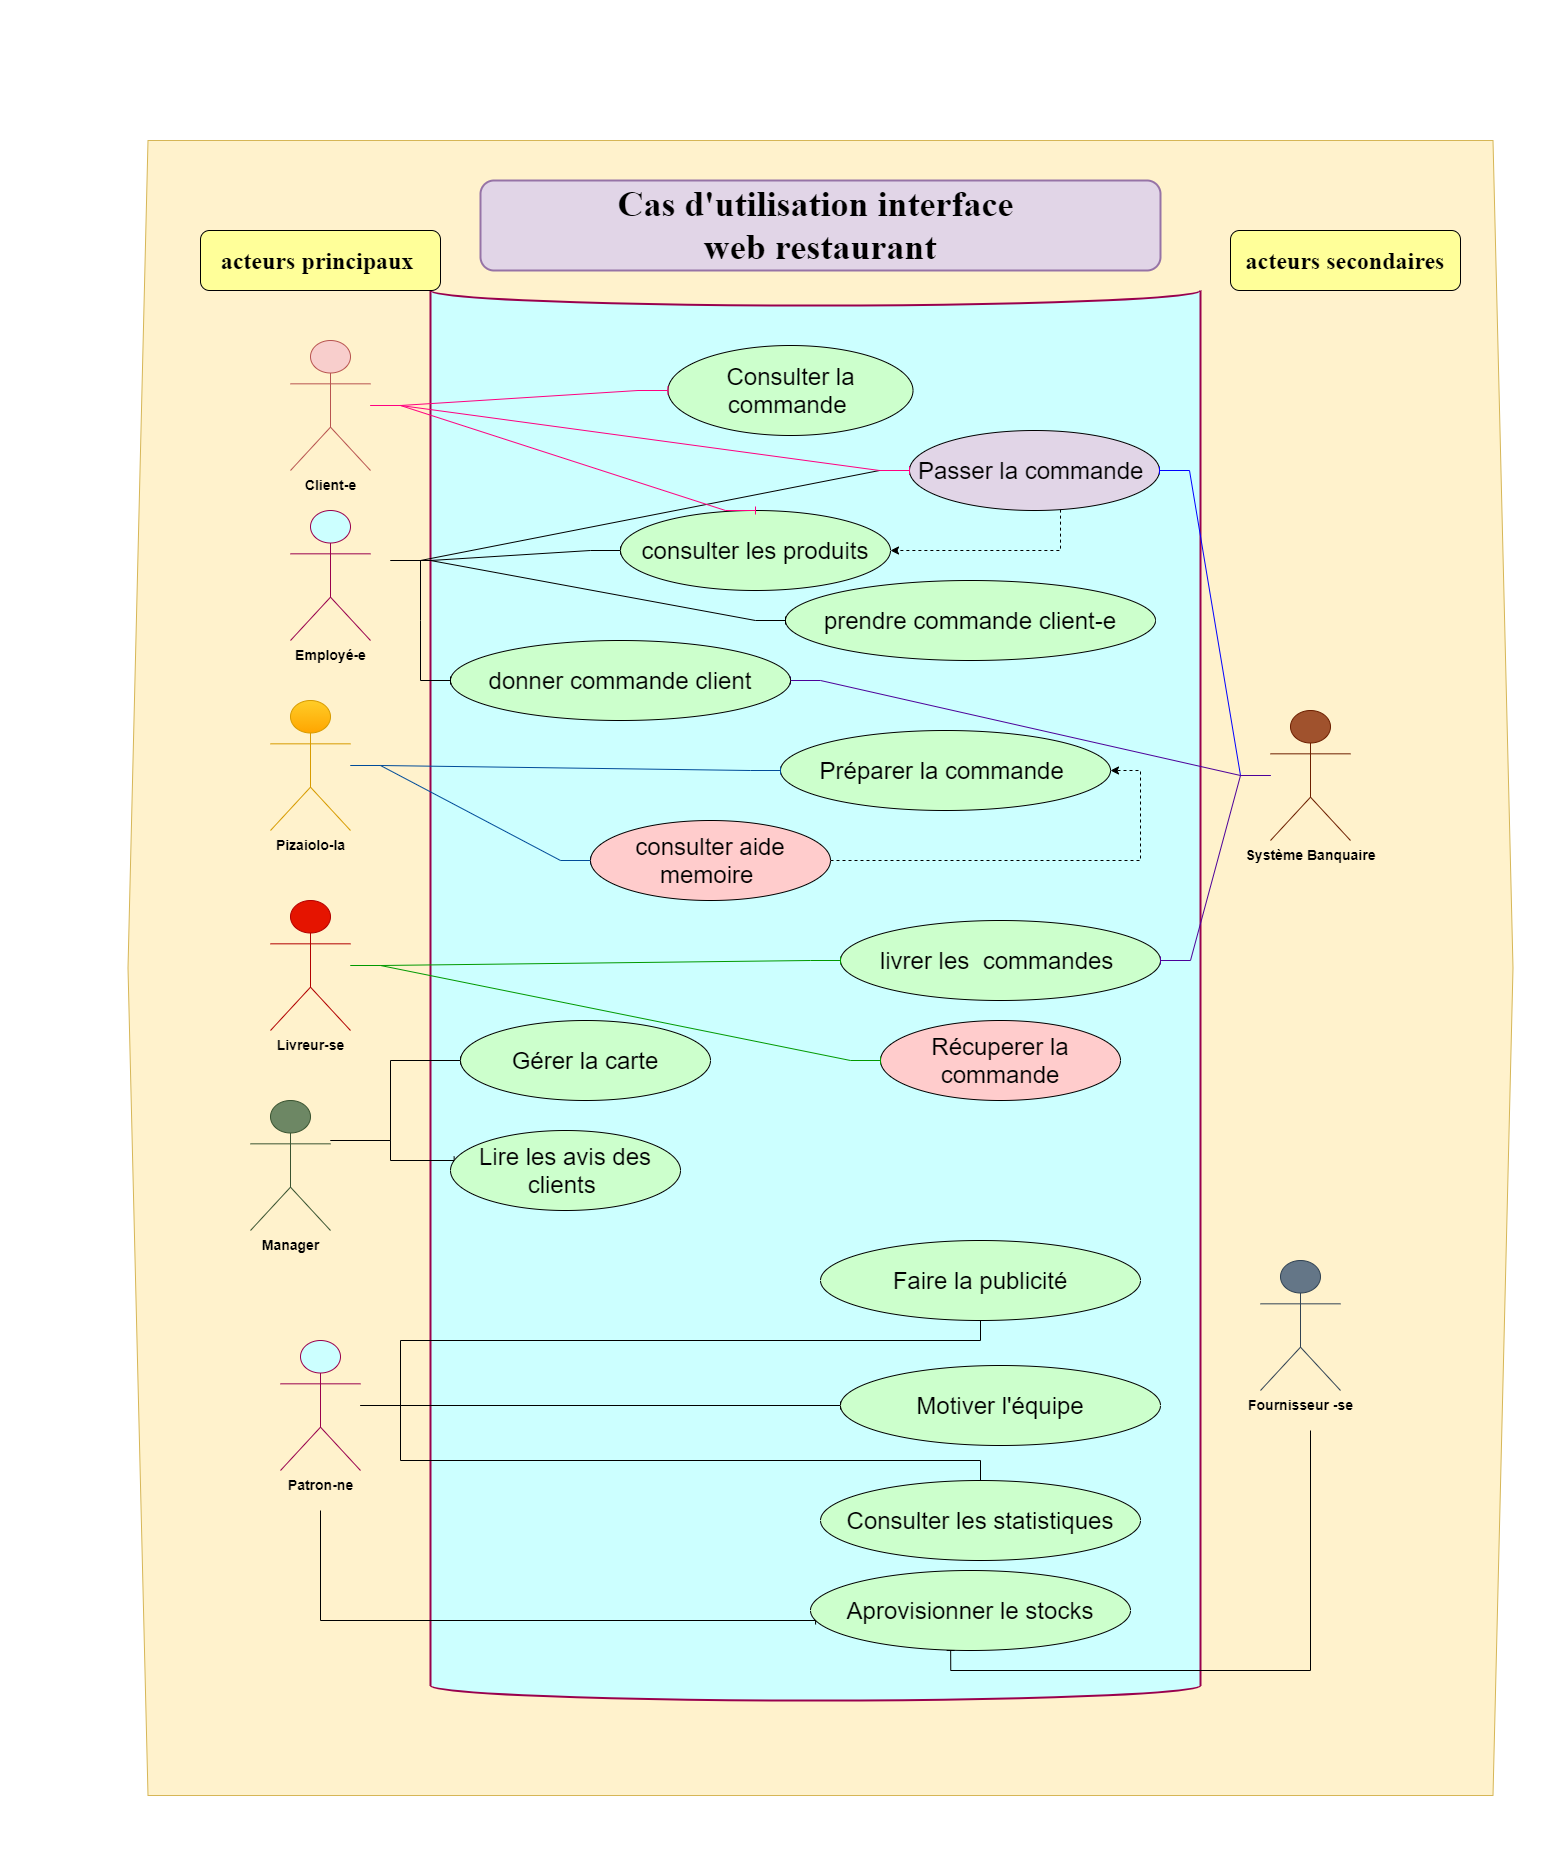

The diagram above was exported from draw.io. Its source (the exported page's mxGraphModel, read from the mxfile embedded in the PNG):
<mxGraphModel dx="3542" dy="3184" grid="1" gridSize="10" guides="1" tooltips="1" connect="1" arrows="1" fold="1" page="1" pageScale="1" pageWidth="827" pageHeight="1169" math="0" shadow="0">
  <root>
    <mxCell id="0" />
    <mxCell id="1" parent="0" />
    <mxCell id="VIg4F723xKqf6C3cwqxF-1" value="" style="shape=hexagon;perimeter=hexagonPerimeter2;whiteSpace=wrap;html=1;fixedSize=1;fillColor=#fff2cc;strokeColor=#d6b656;" vertex="1" parent="1">
      <mxGeometry x="-362.5" y="-210" width="1385" height="1655" as="geometry" />
    </mxCell>
    <mxCell id="K-b5ja1K8_O8Xk_B9RcQ-16" value="" style="shape=cylinder3;whiteSpace=wrap;html=1;boundedLbl=1;backgroundOutline=1;size=15;lid=0;strokeColor=#99004D;fillColor=#CCFFFF;strokeWidth=2;" parent="1" vertex="1">
      <mxGeometry x="-60" y="-60" width="770" height="1410" as="geometry" />
    </mxCell>
    <mxCell id="K-b5ja1K8_O8Xk_B9RcQ-3" value="&lt;font style=&quot;font-size: 24px&quot;&gt;livrer les&amp;nbsp; commandes&amp;nbsp;&lt;/font&gt;" style="ellipse;whiteSpace=wrap;html=1;fillColor=#CCFFCC;" parent="1" vertex="1">
      <mxGeometry x="350" y="570" width="320" height="80" as="geometry" />
    </mxCell>
    <mxCell id="K-b5ja1K8_O8Xk_B9RcQ-4" value="&lt;font style=&quot;font-size: 24px&quot;&gt;Préparer la commande&amp;nbsp;&lt;/font&gt;" style="ellipse;whiteSpace=wrap;html=1;fillColor=#CCFFCC;" parent="1" vertex="1">
      <mxGeometry x="290" y="380" width="330" height="80" as="geometry" />
    </mxCell>
    <mxCell id="K-b5ja1K8_O8Xk_B9RcQ-5" value="&lt;font style=&quot;font-size: 24px&quot;&gt;prendre commande client-e&lt;/font&gt;" style="ellipse;whiteSpace=wrap;html=1;fillColor=#CCFFCC;" parent="1" vertex="1">
      <mxGeometry x="295" y="230" width="370" height="80" as="geometry" />
    </mxCell>
    <mxCell id="FTrupimwQTqQ6Up1QrjE-3" style="edgeStyle=orthogonalEdgeStyle;rounded=0;orthogonalLoop=1;jettySize=auto;html=1;dashed=1;" parent="1" source="K-b5ja1K8_O8Xk_B9RcQ-7" target="k8EGRxjmpGQ7J5ucwQVA-7" edge="1">
      <mxGeometry relative="1" as="geometry">
        <Array as="points">
          <mxPoint x="570" y="200" />
        </Array>
      </mxGeometry>
    </mxCell>
    <mxCell id="K-b5ja1K8_O8Xk_B9RcQ-7" value="&lt;font style=&quot;font-size: 24px&quot;&gt;Passer la commande&amp;nbsp;&lt;/font&gt;" style="ellipse;whiteSpace=wrap;html=1;fillColor=#E1D5E7;" parent="1" vertex="1">
      <mxGeometry x="419" y="80" width="250" height="80" as="geometry" />
    </mxCell>
    <mxCell id="FTrupimwQTqQ6Up1QrjE-6" style="edgeStyle=entityRelationEdgeStyle;rounded=0;orthogonalLoop=1;jettySize=auto;html=1;endArrow=baseDash;endFill=0;" parent="1" target="k8EGRxjmpGQ7J5ucwQVA-7" edge="1">
      <mxGeometry relative="1" as="geometry">
        <mxPoint x="-90" y="210" as="sourcePoint" />
      </mxGeometry>
    </mxCell>
    <mxCell id="a6V9kRXmMvcs1ghr2gZe-5" style="edgeStyle=orthogonalEdgeStyle;rounded=0;orthogonalLoop=1;jettySize=auto;html=1;endArrow=baseDash;endFill=0;" parent="1" source="K-b5ja1K8_O8Xk_B9RcQ-20" target="FTrupimwQTqQ6Up1QrjE-18" edge="1">
      <mxGeometry relative="1" as="geometry">
        <Array as="points">
          <mxPoint x="-100" y="790" />
          <mxPoint x="-100" y="710" />
        </Array>
      </mxGeometry>
    </mxCell>
    <mxCell id="a6V9kRXmMvcs1ghr2gZe-6" style="edgeStyle=orthogonalEdgeStyle;rounded=0;orthogonalLoop=1;jettySize=auto;html=1;endArrow=baseDash;endFill=0;" parent="1" source="K-b5ja1K8_O8Xk_B9RcQ-20" target="FTrupimwQTqQ6Up1QrjE-17" edge="1">
      <mxGeometry relative="1" as="geometry">
        <Array as="points">
          <mxPoint x="-100" y="790" />
          <mxPoint x="-100" y="810" />
        </Array>
      </mxGeometry>
    </mxCell>
    <mxCell id="K-b5ja1K8_O8Xk_B9RcQ-20" value="&lt;font style=&quot;font-size: 14px&quot; color=&quot;#000000&quot;&gt;&lt;b&gt;Manager&lt;/b&gt;&lt;/font&gt;" style="shape=umlActor;verticalLabelPosition=bottom;verticalAlign=top;html=1;outlineConnect=0;strokeColor=#3A5431;fillColor=#6d8764;fontColor=#ffffff;" parent="1" vertex="1">
      <mxGeometry x="-240" y="750" width="80" height="130" as="geometry" />
    </mxCell>
    <mxCell id="FTrupimwQTqQ6Up1QrjE-42" style="edgeStyle=entityRelationEdgeStyle;rounded=0;orthogonalLoop=1;jettySize=auto;html=1;strokeColor=#004C99;endArrow=baseDash;endFill=0;" parent="1" source="K-b5ja1K8_O8Xk_B9RcQ-21" target="K-b5ja1K8_O8Xk_B9RcQ-4" edge="1">
      <mxGeometry relative="1" as="geometry" />
    </mxCell>
    <mxCell id="FTrupimwQTqQ6Up1QrjE-43" style="edgeStyle=entityRelationEdgeStyle;rounded=0;orthogonalLoop=1;jettySize=auto;html=1;strokeColor=#004C99;endArrow=baseDash;endFill=0;" parent="1" source="K-b5ja1K8_O8Xk_B9RcQ-21" target="k8EGRxjmpGQ7J5ucwQVA-20" edge="1">
      <mxGeometry relative="1" as="geometry" />
    </mxCell>
    <mxCell id="K-b5ja1K8_O8Xk_B9RcQ-21" value="&lt;font style=&quot;font-size: 14px&quot;&gt;&lt;b&gt;Pizaiolo-la&lt;/b&gt;&lt;/font&gt;" style="shape=umlActor;verticalLabelPosition=bottom;verticalAlign=top;html=1;outlineConnect=0;strokeColor=#d79b00;fillColor=#ffcd28;gradientColor=#ffa500;" parent="1" vertex="1">
      <mxGeometry x="-220" y="350" width="80" height="130" as="geometry" />
    </mxCell>
    <mxCell id="a6V9kRXmMvcs1ghr2gZe-10" style="edgeStyle=orthogonalEdgeStyle;rounded=0;orthogonalLoop=1;jettySize=auto;html=1;endArrow=baseDash;endFill=0;" parent="1" target="FTrupimwQTqQ6Up1QrjE-19" edge="1">
      <mxGeometry relative="1" as="geometry">
        <mxPoint x="-170" y="1160" as="sourcePoint" />
        <Array as="points">
          <mxPoint x="-170" y="1270" />
        </Array>
      </mxGeometry>
    </mxCell>
    <mxCell id="a6V9kRXmMvcs1ghr2gZe-17" style="edgeStyle=orthogonalEdgeStyle;rounded=0;orthogonalLoop=1;jettySize=auto;html=1;endArrow=baseDash;endFill=0;strokeColor=#000000;" parent="1" source="K-b5ja1K8_O8Xk_B9RcQ-22" target="FTrupimwQTqQ6Up1QrjE-20" edge="1">
      <mxGeometry relative="1" as="geometry">
        <Array as="points">
          <mxPoint x="-90" y="1055" />
          <mxPoint x="-90" y="1110" />
        </Array>
      </mxGeometry>
    </mxCell>
    <mxCell id="a6V9kRXmMvcs1ghr2gZe-21" style="edgeStyle=orthogonalEdgeStyle;rounded=0;orthogonalLoop=1;jettySize=auto;html=1;endArrow=baseDash;endFill=0;strokeColor=#000000;" parent="1" source="K-b5ja1K8_O8Xk_B9RcQ-22" target="FTrupimwQTqQ6Up1QrjE-21" edge="1">
      <mxGeometry relative="1" as="geometry" />
    </mxCell>
    <mxCell id="a6V9kRXmMvcs1ghr2gZe-22" style="edgeStyle=orthogonalEdgeStyle;rounded=0;orthogonalLoop=1;jettySize=auto;html=1;endArrow=baseDash;endFill=0;strokeColor=#000000;" parent="1" source="K-b5ja1K8_O8Xk_B9RcQ-22" target="FTrupimwQTqQ6Up1QrjE-16" edge="1">
      <mxGeometry relative="1" as="geometry">
        <Array as="points">
          <mxPoint x="-90" y="1055" />
          <mxPoint x="-90" y="990" />
          <mxPoint x="490" y="990" />
        </Array>
      </mxGeometry>
    </mxCell>
    <mxCell id="K-b5ja1K8_O8Xk_B9RcQ-22" value="&lt;font style=&quot;font-size: 14px&quot;&gt;&lt;b&gt;Patron-ne&lt;/b&gt;&lt;/font&gt;" style="shape=umlActor;verticalLabelPosition=bottom;verticalAlign=top;html=1;outlineConnect=0;strokeColor=#99004D;fillColor=#CCFFFF;" parent="1" vertex="1">
      <mxGeometry x="-210" y="990" width="80" height="130" as="geometry" />
    </mxCell>
    <mxCell id="FTrupimwQTqQ6Up1QrjE-55" style="edgeStyle=entityRelationEdgeStyle;rounded=0;orthogonalLoop=1;jettySize=auto;html=1;strokeColor=#0000FF;endArrow=baseDash;endFill=0;" parent="1" source="K-b5ja1K8_O8Xk_B9RcQ-23" target="K-b5ja1K8_O8Xk_B9RcQ-7" edge="1">
      <mxGeometry relative="1" as="geometry" />
    </mxCell>
    <mxCell id="FTrupimwQTqQ6Up1QrjE-56" style="edgeStyle=entityRelationEdgeStyle;rounded=0;orthogonalLoop=1;jettySize=auto;html=1;strokeColor=#4C0099;endArrow=baseDash;endFill=0;" parent="1" source="K-b5ja1K8_O8Xk_B9RcQ-23" target="k8EGRxjmpGQ7J5ucwQVA-6" edge="1">
      <mxGeometry relative="1" as="geometry" />
    </mxCell>
    <mxCell id="FTrupimwQTqQ6Up1QrjE-57" style="edgeStyle=entityRelationEdgeStyle;rounded=0;orthogonalLoop=1;jettySize=auto;html=1;strokeColor=#4C0099;endArrow=baseDash;endFill=0;" parent="1" source="K-b5ja1K8_O8Xk_B9RcQ-23" target="K-b5ja1K8_O8Xk_B9RcQ-3" edge="1">
      <mxGeometry relative="1" as="geometry" />
    </mxCell>
    <mxCell id="K-b5ja1K8_O8Xk_B9RcQ-23" value="&lt;font style=&quot;font-size: 14px&quot; color=&quot;#000000&quot;&gt;&lt;b&gt;Système Banquaire&lt;/b&gt;&lt;/font&gt;" style="shape=umlActor;verticalLabelPosition=bottom;verticalAlign=top;html=1;outlineConnect=0;strokeColor=#6D1F00;fillColor=#a0522d;fontColor=#ffffff;" parent="1" vertex="1">
      <mxGeometry x="780" y="360" width="80" height="130" as="geometry" />
    </mxCell>
    <mxCell id="k8EGRxjmpGQ7J5ucwQVA-1" value="&lt;font style=&quot;font-size: 24px&quot; face=&quot;Times New Roman&quot;&gt;&lt;b&gt;acteurs principaux&amp;nbsp;&lt;/b&gt;&lt;/font&gt;" style="rounded=1;whiteSpace=wrap;html=1;fillColor=#FFFF99;" parent="1" vertex="1">
      <mxGeometry x="-290" y="-120" width="240" height="60" as="geometry" />
    </mxCell>
    <mxCell id="k8EGRxjmpGQ7J5ucwQVA-2" value="&lt;font style=&quot;font-size: 24px&quot; face=&quot;Times New Roman&quot;&gt;&lt;b&gt;acteurs secondaires&lt;/b&gt;&lt;/font&gt;" style="rounded=1;whiteSpace=wrap;html=1;fillColor=#FFFF99;" parent="1" vertex="1">
      <mxGeometry x="740" y="-120" width="230" height="60" as="geometry" />
    </mxCell>
    <mxCell id="k8EGRxjmpGQ7J5ucwQVA-5" value="&lt;font style=&quot;font-size: 24px&quot;&gt;Consulter la commande&amp;nbsp;&lt;/font&gt;" style="ellipse;whiteSpace=wrap;html=1;fillColor=#CCFFCC;" parent="1" vertex="1">
      <mxGeometry x="177.5" y="-5" width="245" height="90" as="geometry" />
    </mxCell>
    <mxCell id="k8EGRxjmpGQ7J5ucwQVA-6" value="&lt;font style=&quot;font-size: 24px&quot;&gt;donner commande client&lt;/font&gt;" style="ellipse;whiteSpace=wrap;html=1;fillColor=#CCFFCC;" parent="1" vertex="1">
      <mxGeometry x="-40" y="290" width="340" height="80" as="geometry" />
    </mxCell>
    <mxCell id="k8EGRxjmpGQ7J5ucwQVA-7" value="&lt;font style=&quot;font-size: 24px&quot;&gt;consulter les produits&lt;/font&gt;" style="ellipse;whiteSpace=wrap;html=1;fillColor=#CCFFCC;" parent="1" vertex="1">
      <mxGeometry x="130" y="160" width="270" height="80" as="geometry" />
    </mxCell>
    <mxCell id="FTrupimwQTqQ6Up1QrjE-44" style="edgeStyle=entityRelationEdgeStyle;rounded=0;orthogonalLoop=1;jettySize=auto;html=1;dashed=1;" parent="1" source="k8EGRxjmpGQ7J5ucwQVA-20" target="K-b5ja1K8_O8Xk_B9RcQ-4" edge="1">
      <mxGeometry relative="1" as="geometry" />
    </mxCell>
    <mxCell id="k8EGRxjmpGQ7J5ucwQVA-20" value="&lt;font style=&quot;font-size: 24px&quot;&gt;consulter aide memoire&amp;nbsp;&lt;/font&gt;" style="ellipse;whiteSpace=wrap;html=1;fillColor=#FFCCCC;" parent="1" vertex="1">
      <mxGeometry x="100" y="470" width="240" height="80" as="geometry" />
    </mxCell>
    <mxCell id="k8EGRxjmpGQ7J5ucwQVA-46" value="&lt;font style=&quot;font-size: 36px&quot; face=&quot;Times New Roman&quot;&gt;&lt;b&gt;Cas d'utilisation interface &lt;br&gt;web restaurant&lt;/b&gt;&lt;/font&gt;" style="rounded=1;whiteSpace=wrap;html=1;strokeWidth=2;fillColor=#e1d5e7;strokeColor=#9673a6;" parent="1" vertex="1">
      <mxGeometry x="-10" y="-170" width="680" height="90" as="geometry" />
    </mxCell>
    <mxCell id="FTrupimwQTqQ6Up1QrjE-14" style="edgeStyle=entityRelationEdgeStyle;rounded=0;orthogonalLoop=1;jettySize=auto;html=1;endArrow=baseDash;endFill=0;" parent="1" target="K-b5ja1K8_O8Xk_B9RcQ-7" edge="1">
      <mxGeometry relative="1" as="geometry">
        <mxPoint x="-100" y="210" as="sourcePoint" />
      </mxGeometry>
    </mxCell>
    <mxCell id="FTrupimwQTqQ6Up1QrjE-45" style="edgeStyle=entityRelationEdgeStyle;rounded=0;orthogonalLoop=1;jettySize=auto;html=1;endArrow=baseDash;endFill=0;" parent="1" target="K-b5ja1K8_O8Xk_B9RcQ-5" edge="1">
      <mxGeometry relative="1" as="geometry">
        <mxPoint x="-90" y="210" as="sourcePoint" />
      </mxGeometry>
    </mxCell>
    <mxCell id="FTrupimwQTqQ6Up1QrjE-46" style="edgeStyle=entityRelationEdgeStyle;rounded=0;orthogonalLoop=1;jettySize=auto;html=1;endArrow=baseDash;endFill=0;" parent="1" target="k8EGRxjmpGQ7J5ucwQVA-6" edge="1">
      <mxGeometry relative="1" as="geometry">
        <mxPoint x="-100" y="210" as="sourcePoint" />
      </mxGeometry>
    </mxCell>
    <mxCell id="FTrupimwQTqQ6Up1QrjE-1" value="&lt;font style=&quot;font-size: 14px&quot;&gt;&lt;b&gt;Employé-e&lt;/b&gt;&lt;/font&gt;" style="shape=umlActor;verticalLabelPosition=bottom;verticalAlign=top;html=1;outlineConnect=0;strokeColor=#99004D;fillColor=#CCFFFF;" parent="1" vertex="1">
      <mxGeometry x="-200" y="160" width="80" height="130" as="geometry" />
    </mxCell>
    <mxCell id="FTrupimwQTqQ6Up1QrjE-15" value="&lt;font style=&quot;font-size: 24px&quot;&gt;Récuperer la commande&lt;/font&gt;" style="ellipse;whiteSpace=wrap;html=1;fillColor=#FFCCCC;" parent="1" vertex="1">
      <mxGeometry x="390" y="670" width="240" height="80" as="geometry" />
    </mxCell>
    <mxCell id="FTrupimwQTqQ6Up1QrjE-16" value="&lt;font style=&quot;font-size: 24px&quot;&gt;Faire la publicité&lt;/font&gt;" style="ellipse;whiteSpace=wrap;html=1;fillColor=#CCFFCC;" parent="1" vertex="1">
      <mxGeometry x="330" y="890" width="320" height="80" as="geometry" />
    </mxCell>
    <mxCell id="FTrupimwQTqQ6Up1QrjE-17" value="&lt;span style=&quot;font-size: 24px&quot;&gt;Lire les avis des clients&amp;nbsp;&lt;/span&gt;" style="ellipse;whiteSpace=wrap;html=1;fillColor=#CCFFCC;" parent="1" vertex="1">
      <mxGeometry x="-40" y="780" width="230" height="80" as="geometry" />
    </mxCell>
    <mxCell id="FTrupimwQTqQ6Up1QrjE-18" value="&lt;font style=&quot;font-size: 24px&quot;&gt;Gérer la carte&lt;/font&gt;" style="ellipse;whiteSpace=wrap;html=1;fillColor=#CCFFCC;" parent="1" vertex="1">
      <mxGeometry x="-30" y="670" width="250" height="80" as="geometry" />
    </mxCell>
    <mxCell id="FTrupimwQTqQ6Up1QrjE-19" value="&lt;font style=&quot;font-size: 24px&quot;&gt;Aprovisionner le stocks&lt;/font&gt;" style="ellipse;whiteSpace=wrap;html=1;fillColor=#CCFFCC;" parent="1" vertex="1">
      <mxGeometry x="320" y="1220" width="320" height="80" as="geometry" />
    </mxCell>
    <mxCell id="FTrupimwQTqQ6Up1QrjE-20" value="&lt;font style=&quot;font-size: 24px&quot;&gt;Consulter les statistiques&lt;/font&gt;" style="ellipse;whiteSpace=wrap;html=1;fillColor=#CCFFCC;" parent="1" vertex="1">
      <mxGeometry x="330" y="1130" width="320" height="80" as="geometry" />
    </mxCell>
    <mxCell id="FTrupimwQTqQ6Up1QrjE-21" value="&lt;font style=&quot;font-size: 24px&quot;&gt;Motiver l'équipe&lt;/font&gt;" style="ellipse;whiteSpace=wrap;html=1;fillColor=#CCFFCC;" parent="1" vertex="1">
      <mxGeometry x="350" y="1015" width="320" height="80" as="geometry" />
    </mxCell>
    <mxCell id="FTrupimwQTqQ6Up1QrjE-40" style="edgeStyle=entityRelationEdgeStyle;rounded=0;orthogonalLoop=1;jettySize=auto;html=1;strokeColor=#009900;endArrow=baseDash;endFill=0;" parent="1" source="FTrupimwQTqQ6Up1QrjE-37" target="K-b5ja1K8_O8Xk_B9RcQ-3" edge="1">
      <mxGeometry relative="1" as="geometry" />
    </mxCell>
    <mxCell id="FTrupimwQTqQ6Up1QrjE-41" style="edgeStyle=entityRelationEdgeStyle;rounded=0;orthogonalLoop=1;jettySize=auto;html=1;strokeColor=#009900;endArrow=baseDash;endFill=0;" parent="1" source="FTrupimwQTqQ6Up1QrjE-37" target="FTrupimwQTqQ6Up1QrjE-15" edge="1">
      <mxGeometry relative="1" as="geometry" />
    </mxCell>
    <mxCell id="FTrupimwQTqQ6Up1QrjE-37" value="&lt;font style=&quot;font-size: 14px&quot; color=&quot;#000000&quot;&gt;&lt;b&gt;Livreur-se&lt;/b&gt;&lt;/font&gt;" style="shape=umlActor;verticalLabelPosition=bottom;verticalAlign=top;html=1;outlineConnect=0;strokeColor=#B20000;fillColor=#e51400;fontColor=#ffffff;" parent="1" vertex="1">
      <mxGeometry x="-220" y="550" width="80" height="130" as="geometry" />
    </mxCell>
    <mxCell id="FTrupimwQTqQ6Up1QrjE-48" style="edgeStyle=entityRelationEdgeStyle;rounded=0;orthogonalLoop=1;jettySize=auto;html=1;strokeColor=#FF0080;endArrow=baseDash;endFill=0;" parent="1" source="FTrupimwQTqQ6Up1QrjE-47" target="k8EGRxjmpGQ7J5ucwQVA-5" edge="1">
      <mxGeometry relative="1" as="geometry" />
    </mxCell>
    <mxCell id="FTrupimwQTqQ6Up1QrjE-49" style="edgeStyle=entityRelationEdgeStyle;rounded=0;orthogonalLoop=1;jettySize=auto;html=1;strokeColor=#FF0080;endArrow=baseDash;endFill=0;" parent="1" source="FTrupimwQTqQ6Up1QrjE-47" target="K-b5ja1K8_O8Xk_B9RcQ-7" edge="1">
      <mxGeometry relative="1" as="geometry" />
    </mxCell>
    <mxCell id="FTrupimwQTqQ6Up1QrjE-50" style="edgeStyle=entityRelationEdgeStyle;rounded=0;orthogonalLoop=1;jettySize=auto;html=1;strokeColor=#FF0080;endArrow=baseDash;endFill=0;entryX=0.5;entryY=0;entryDx=0;entryDy=0;" parent="1" source="FTrupimwQTqQ6Up1QrjE-47" target="k8EGRxjmpGQ7J5ucwQVA-7" edge="1">
      <mxGeometry relative="1" as="geometry">
        <mxPoint x="230" y="160" as="targetPoint" />
      </mxGeometry>
    </mxCell>
    <mxCell id="FTrupimwQTqQ6Up1QrjE-47" value="&lt;font style=&quot;font-size: 14px&quot;&gt;&lt;b&gt;Client-e&lt;/b&gt;&lt;/font&gt;" style="shape=umlActor;verticalLabelPosition=bottom;verticalAlign=top;html=1;outlineConnect=0;strokeColor=#b85450;fillColor=#f8cecc;" parent="1" vertex="1">
      <mxGeometry x="-200" y="-10" width="80" height="130" as="geometry" />
    </mxCell>
    <mxCell id="FTrupimwQTqQ6Up1QrjE-58" value="" style="shape=waypoint;sketch=0;fillStyle=solid;size=6;pointerEvents=1;points=[];fillColor=none;resizable=0;rotatable=0;perimeter=centerPerimeter;snapToPoint=1;strokeColor=#FFFFFF;" parent="1" vertex="1">
      <mxGeometry x="1010" y="480" width="40" height="40" as="geometry" />
    </mxCell>
    <mxCell id="FTrupimwQTqQ6Up1QrjE-59" value="" style="shape=waypoint;sketch=0;fillStyle=solid;size=6;pointerEvents=1;points=[];fillColor=none;resizable=0;rotatable=0;perimeter=centerPerimeter;snapToPoint=1;strokeColor=#FFFFFF;" parent="1" vertex="1">
      <mxGeometry x="370" y="-350" width="40" height="40" as="geometry" />
    </mxCell>
    <mxCell id="FTrupimwQTqQ6Up1QrjE-60" value="" style="shape=waypoint;sketch=0;fillStyle=solid;size=6;pointerEvents=1;points=[];fillColor=none;resizable=0;rotatable=0;perimeter=centerPerimeter;snapToPoint=1;strokeColor=#FFFFFF;" parent="1" vertex="1">
      <mxGeometry x="-490" y="670" width="40" height="40" as="geometry" />
    </mxCell>
    <mxCell id="FTrupimwQTqQ6Up1QrjE-61" value="" style="shape=waypoint;sketch=0;fillStyle=solid;size=6;pointerEvents=1;points=[];fillColor=none;resizable=0;rotatable=0;perimeter=centerPerimeter;snapToPoint=1;strokeColor=#FFFFFF;" parent="1" vertex="1">
      <mxGeometry x="240" y="1470" width="40" height="40" as="geometry" />
    </mxCell>
    <mxCell id="a6V9kRXmMvcs1ghr2gZe-20" style="edgeStyle=orthogonalEdgeStyle;rounded=0;orthogonalLoop=1;jettySize=auto;html=1;entryX=0.438;entryY=1;entryDx=0;entryDy=0;entryPerimeter=0;endArrow=baseDash;endFill=0;strokeColor=#000000;" parent="1" target="FTrupimwQTqQ6Up1QrjE-19" edge="1">
      <mxGeometry relative="1" as="geometry">
        <mxPoint x="820" y="1080" as="sourcePoint" />
        <Array as="points">
          <mxPoint x="820" y="1320" />
          <mxPoint x="460" y="1320" />
        </Array>
      </mxGeometry>
    </mxCell>
    <mxCell id="FTrupimwQTqQ6Up1QrjE-62" value="&lt;font style=&quot;font-size: 14px&quot; color=&quot;#000000&quot;&gt;&lt;b&gt;Fournisseur -se&lt;/b&gt;&lt;/font&gt;" style="shape=umlActor;verticalLabelPosition=bottom;verticalAlign=top;html=1;outlineConnect=0;strokeColor=#314354;fillColor=#647687;fontColor=#ffffff;" parent="1" vertex="1">
      <mxGeometry x="770" y="910" width="80" height="130" as="geometry" />
    </mxCell>
  </root>
</mxGraphModel>